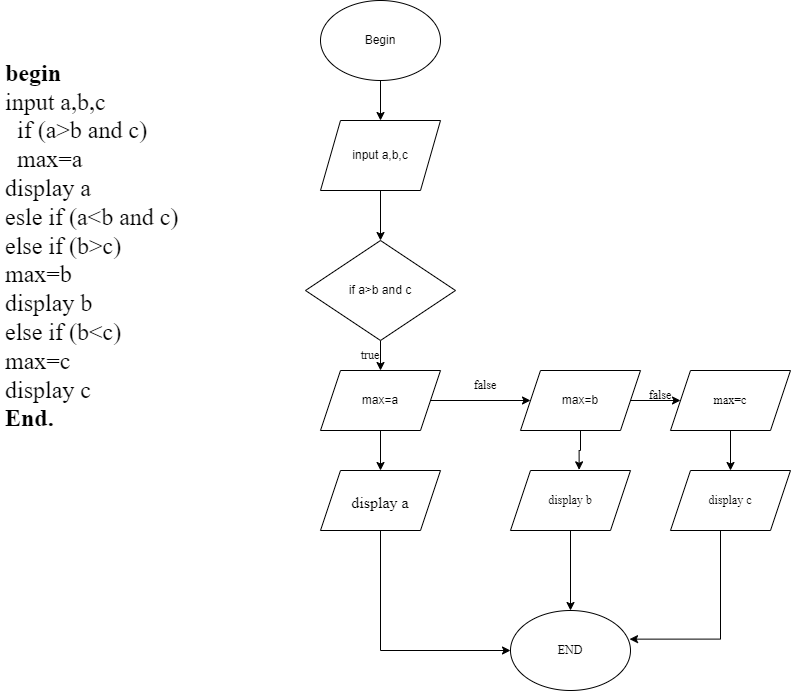

The diagram above was exported from draw.io. Its source (the exported page's mxGraphModel, read from the mxfile embedded in the PNG):
<mxGraphModel dx="794" dy="423" grid="1" gridSize="10" guides="1" tooltips="1" connect="1" arrows="1" fold="1" page="1" pageScale="1" pageWidth="827" pageHeight="1169" math="0" shadow="0">
  <root>
    <mxCell id="0" />
    <mxCell id="1" parent="0" />
    <mxCell id="D5ihGMOtFQNJsk6lTN8Z-3" value="" style="edgeStyle=orthogonalEdgeStyle;rounded=0;orthogonalLoop=1;jettySize=auto;html=1;" parent="1" source="D5ihGMOtFQNJsk6lTN8Z-1" target="D5ihGMOtFQNJsk6lTN8Z-2" edge="1">
      <mxGeometry relative="1" as="geometry" />
    </mxCell>
    <mxCell id="D5ihGMOtFQNJsk6lTN8Z-1" value="Begin" style="ellipse;whiteSpace=wrap;html=1;" parent="1" vertex="1">
      <mxGeometry x="520" y="10" width="120" height="80" as="geometry" />
    </mxCell>
    <mxCell id="D5ihGMOtFQNJsk6lTN8Z-5" style="edgeStyle=orthogonalEdgeStyle;rounded=0;orthogonalLoop=1;jettySize=auto;html=1;entryX=0.5;entryY=0;entryDx=0;entryDy=0;" parent="1" source="D5ihGMOtFQNJsk6lTN8Z-2" target="D5ihGMOtFQNJsk6lTN8Z-4" edge="1">
      <mxGeometry relative="1" as="geometry" />
    </mxCell>
    <mxCell id="D5ihGMOtFQNJsk6lTN8Z-2" value="input a,b,c" style="shape=parallelogram;perimeter=parallelogramPerimeter;whiteSpace=wrap;html=1;fixedSize=1;" parent="1" vertex="1">
      <mxGeometry x="520" y="130" width="120" height="70" as="geometry" />
    </mxCell>
    <mxCell id="D5ihGMOtFQNJsk6lTN8Z-8" style="edgeStyle=orthogonalEdgeStyle;rounded=0;orthogonalLoop=1;jettySize=auto;html=1;entryX=0.5;entryY=0;entryDx=0;entryDy=0;" parent="1" source="D5ihGMOtFQNJsk6lTN8Z-4" target="D5ihGMOtFQNJsk6lTN8Z-6" edge="1">
      <mxGeometry relative="1" as="geometry" />
    </mxCell>
    <mxCell id="D5ihGMOtFQNJsk6lTN8Z-4" value="if a&amp;gt;b and c" style="rhombus;whiteSpace=wrap;html=1;" parent="1" vertex="1">
      <mxGeometry x="505" y="250" width="150" height="100" as="geometry" />
    </mxCell>
    <mxCell id="D5ihGMOtFQNJsk6lTN8Z-13" value="" style="edgeStyle=orthogonalEdgeStyle;rounded=0;orthogonalLoop=1;jettySize=auto;html=1;fontFamily=Times New Roman;fontSize=12;" parent="1" source="D5ihGMOtFQNJsk6lTN8Z-6" target="D5ihGMOtFQNJsk6lTN8Z-12" edge="1">
      <mxGeometry relative="1" as="geometry" />
    </mxCell>
    <mxCell id="D5ihGMOtFQNJsk6lTN8Z-16" value="" style="edgeStyle=orthogonalEdgeStyle;rounded=0;orthogonalLoop=1;jettySize=auto;html=1;fontFamily=Times New Roman;fontSize=12;" parent="1" source="D5ihGMOtFQNJsk6lTN8Z-6" target="D5ihGMOtFQNJsk6lTN8Z-11" edge="1">
      <mxGeometry relative="1" as="geometry" />
    </mxCell>
    <mxCell id="D5ihGMOtFQNJsk6lTN8Z-6" value="max=a" style="shape=parallelogram;perimeter=parallelogramPerimeter;whiteSpace=wrap;html=1;fixedSize=1;" parent="1" vertex="1">
      <mxGeometry x="520" y="380" width="120" height="60" as="geometry" />
    </mxCell>
    <mxCell id="D5ihGMOtFQNJsk6lTN8Z-10" value="&lt;font style=&quot;font-size: 24px;&quot;&gt;&lt;br&gt;&lt;b&gt;begin&lt;/b&gt;&lt;br&gt;input a,b,c&lt;br&gt;&amp;nbsp; if (a&amp;gt;b and c)&lt;br&gt;&amp;nbsp; max=a&amp;nbsp;&lt;br&gt;display a&amp;nbsp;&lt;br&gt;esle if (a&amp;lt;b and c)&lt;br&gt;else if (b&amp;gt;c)&lt;br&gt;max=b&amp;nbsp;&lt;br&gt;display b&lt;br&gt;else if (b&amp;lt;c)&lt;br&gt;max=c&lt;br&gt;display c&lt;br&gt;&lt;b&gt;End.&lt;/b&gt;&lt;/font&gt;" style="text;html=1;strokeColor=none;fillColor=none;spacing=5;spacingTop=-20;whiteSpace=wrap;overflow=hidden;rounded=0;fontFamily=Times New Roman;" parent="1" vertex="1">
      <mxGeometry x="200" y="50" width="280" height="400" as="geometry" />
    </mxCell>
    <mxCell id="D5ihGMOtFQNJsk6lTN8Z-32" style="edgeStyle=orthogonalEdgeStyle;rounded=0;orthogonalLoop=1;jettySize=auto;html=1;entryX=0;entryY=0.5;entryDx=0;entryDy=0;fontFamily=Times New Roman;fontSize=12;" parent="1" source="D5ihGMOtFQNJsk6lTN8Z-11" target="D5ihGMOtFQNJsk6lTN8Z-31" edge="1">
      <mxGeometry relative="1" as="geometry">
        <Array as="points">
          <mxPoint x="580" y="660" />
        </Array>
      </mxGeometry>
    </mxCell>
    <mxCell id="D5ihGMOtFQNJsk6lTN8Z-11" value="&lt;font size=&quot;3&quot;&gt;display a&lt;/font&gt;" style="shape=parallelogram;perimeter=parallelogramPerimeter;whiteSpace=wrap;html=1;fixedSize=1;fontFamily=Times New Roman;fontSize=24;" parent="1" vertex="1">
      <mxGeometry x="520" y="480" width="120" height="60" as="geometry" />
    </mxCell>
    <mxCell id="D5ihGMOtFQNJsk6lTN8Z-25" value="" style="edgeStyle=orthogonalEdgeStyle;rounded=0;orthogonalLoop=1;jettySize=auto;html=1;fontFamily=Times New Roman;fontSize=12;" parent="1" source="D5ihGMOtFQNJsk6lTN8Z-12" target="D5ihGMOtFQNJsk6lTN8Z-15" edge="1">
      <mxGeometry relative="1" as="geometry" />
    </mxCell>
    <mxCell id="D5ihGMOtFQNJsk6lTN8Z-29" style="edgeStyle=orthogonalEdgeStyle;rounded=0;orthogonalLoop=1;jettySize=auto;html=1;entryX=0.572;entryY=-0.011;entryDx=0;entryDy=0;entryPerimeter=0;fontFamily=Times New Roman;fontSize=12;" parent="1" source="D5ihGMOtFQNJsk6lTN8Z-12" target="D5ihGMOtFQNJsk6lTN8Z-26" edge="1">
      <mxGeometry relative="1" as="geometry" />
    </mxCell>
    <mxCell id="D5ihGMOtFQNJsk6lTN8Z-12" value="max=b" style="shape=parallelogram;perimeter=parallelogramPerimeter;whiteSpace=wrap;html=1;fixedSize=1;" parent="1" vertex="1">
      <mxGeometry x="720" y="380" width="120" height="60" as="geometry" />
    </mxCell>
    <mxCell id="D5ihGMOtFQNJsk6lTN8Z-14" value="false" style="text;html=1;strokeColor=none;fillColor=none;align=center;verticalAlign=middle;whiteSpace=wrap;rounded=0;fontSize=12;fontFamily=Times New Roman;" parent="1" vertex="1">
      <mxGeometry x="655" y="380" width="60" height="30" as="geometry" />
    </mxCell>
    <mxCell id="D5ihGMOtFQNJsk6lTN8Z-30" style="edgeStyle=orthogonalEdgeStyle;rounded=0;orthogonalLoop=1;jettySize=auto;html=1;entryX=0.5;entryY=0;entryDx=0;entryDy=0;fontFamily=Times New Roman;fontSize=12;" parent="1" source="D5ihGMOtFQNJsk6lTN8Z-15" target="D5ihGMOtFQNJsk6lTN8Z-27" edge="1">
      <mxGeometry relative="1" as="geometry" />
    </mxCell>
    <mxCell id="D5ihGMOtFQNJsk6lTN8Z-15" value="max=c" style="shape=parallelogram;perimeter=parallelogramPerimeter;whiteSpace=wrap;html=1;fixedSize=1;fontFamily=Times New Roman;fontSize=12;" parent="1" vertex="1">
      <mxGeometry x="870" y="380" width="120" height="60" as="geometry" />
    </mxCell>
    <mxCell id="D5ihGMOtFQNJsk6lTN8Z-17" value="false" style="text;html=1;strokeColor=none;fillColor=none;align=center;verticalAlign=middle;whiteSpace=wrap;rounded=0;fontSize=12;fontFamily=Times New Roman;" parent="1" vertex="1">
      <mxGeometry x="830" y="390" width="60" height="30" as="geometry" />
    </mxCell>
    <mxCell id="D5ihGMOtFQNJsk6lTN8Z-20" value="true&lt;br&gt;" style="text;html=1;strokeColor=none;fillColor=none;align=center;verticalAlign=middle;whiteSpace=wrap;rounded=0;fontSize=12;fontFamily=Times New Roman;" parent="1" vertex="1">
      <mxGeometry x="540" y="350" width="60" height="30" as="geometry" />
    </mxCell>
    <mxCell id="D5ihGMOtFQNJsk6lTN8Z-33" style="edgeStyle=orthogonalEdgeStyle;rounded=0;orthogonalLoop=1;jettySize=auto;html=1;fontFamily=Times New Roman;fontSize=12;" parent="1" source="D5ihGMOtFQNJsk6lTN8Z-26" target="D5ihGMOtFQNJsk6lTN8Z-31" edge="1">
      <mxGeometry relative="1" as="geometry" />
    </mxCell>
    <mxCell id="D5ihGMOtFQNJsk6lTN8Z-26" value="display b" style="shape=parallelogram;perimeter=parallelogramPerimeter;whiteSpace=wrap;html=1;fixedSize=1;fontFamily=Times New Roman;fontSize=12;" parent="1" vertex="1">
      <mxGeometry x="710" y="480" width="120" height="60" as="geometry" />
    </mxCell>
    <mxCell id="D5ihGMOtFQNJsk6lTN8Z-34" style="edgeStyle=orthogonalEdgeStyle;rounded=0;orthogonalLoop=1;jettySize=auto;html=1;entryX=0.992;entryY=0.358;entryDx=0;entryDy=0;entryPerimeter=0;fontFamily=Times New Roman;fontSize=12;" parent="1" source="D5ihGMOtFQNJsk6lTN8Z-27" target="D5ihGMOtFQNJsk6lTN8Z-31" edge="1">
      <mxGeometry relative="1" as="geometry">
        <Array as="points">
          <mxPoint x="920" y="649" />
        </Array>
      </mxGeometry>
    </mxCell>
    <mxCell id="D5ihGMOtFQNJsk6lTN8Z-27" value="display c" style="shape=parallelogram;perimeter=parallelogramPerimeter;whiteSpace=wrap;html=1;fixedSize=1;fontFamily=Times New Roman;fontSize=12;" parent="1" vertex="1">
      <mxGeometry x="870" y="480" width="120" height="60" as="geometry" />
    </mxCell>
    <mxCell id="D5ihGMOtFQNJsk6lTN8Z-31" value="END" style="ellipse;whiteSpace=wrap;html=1;fontFamily=Times New Roman;fontSize=12;" parent="1" vertex="1">
      <mxGeometry x="710" y="620" width="120" height="80" as="geometry" />
    </mxCell>
  </root>
</mxGraphModel>